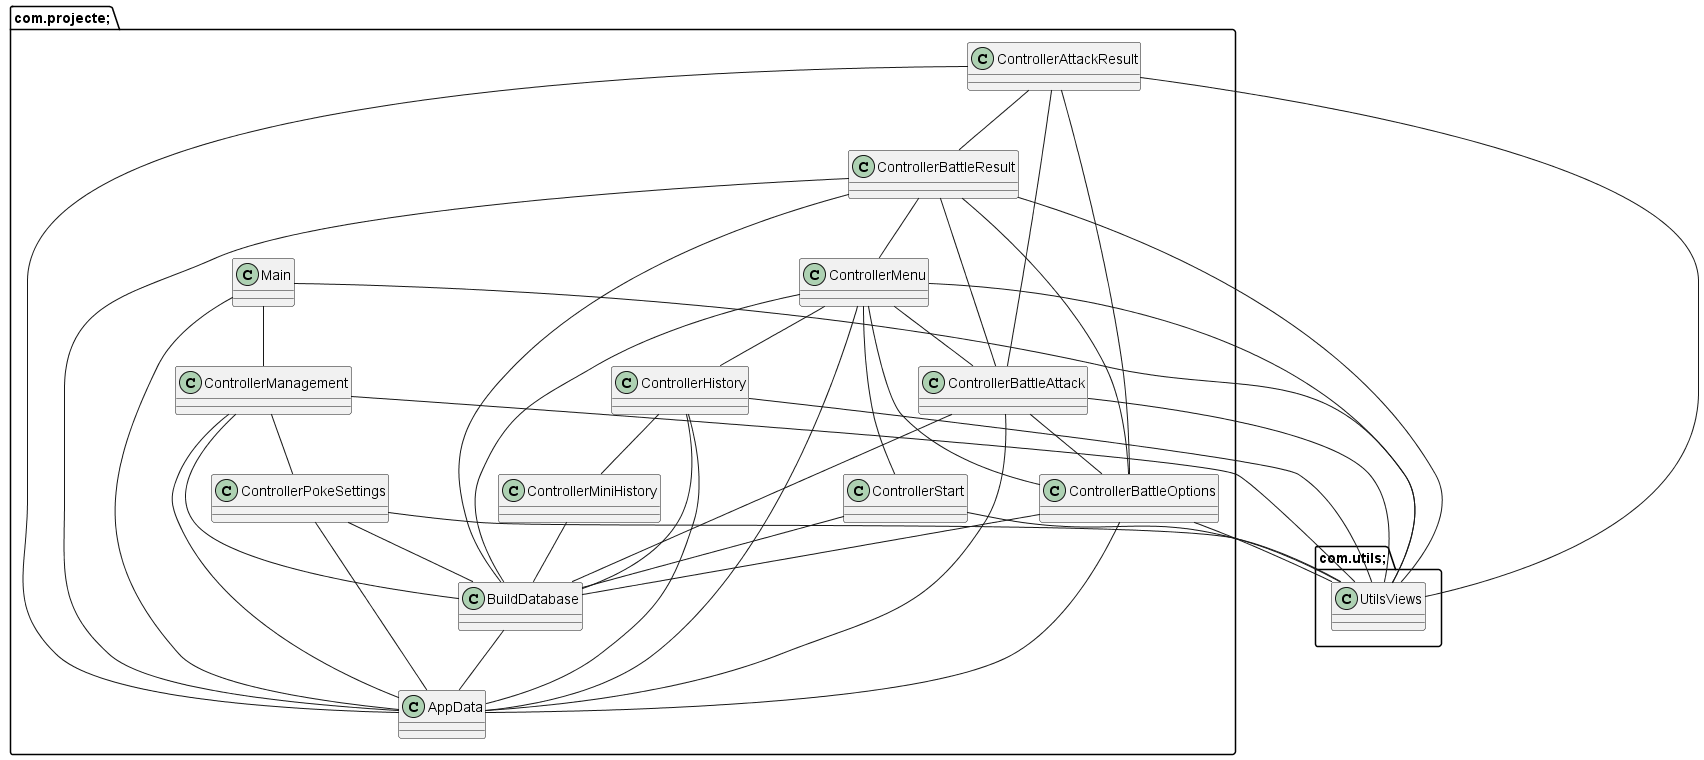

The diagram above was rendered by PlantUML. Its source (embedded in the PNG):
@startuml
package com.projecte; {
class AppData {
}

class BuildDatabase {
}

class ControllerAttackResult {
}

class ControllerBattleAttack {
}

class ControllerBattleOptions {
}

class ControllerBattleResult {
}

class ControllerHistory {
}

class ControllerManagement {
}

class ControllerMenu {
}

class ControllerMiniHistory {
}

class ControllerPokeSettings {
}

class ControllerStart {
}

class Main {
}

}

package com.utils; {
class UtilsViews {
}

}

BuildDatabase -- AppData
ControllerAttackResult -- AppData
ControllerAttackResult -- ControllerBattleAttack
ControllerAttackResult -- ControllerBattleOptions
ControllerAttackResult -- ControllerBattleResult
ControllerAttackResult -- UtilsViews
ControllerBattleAttack -- AppData
ControllerBattleAttack -- BuildDatabase
ControllerBattleAttack -- ControllerBattleOptions
ControllerBattleAttack -- UtilsViews
ControllerBattleOptions -- AppData
ControllerBattleOptions -- BuildDatabase
ControllerBattleOptions -- UtilsViews
ControllerBattleResult -- AppData
ControllerBattleResult -- BuildDatabase
ControllerBattleResult -- ControllerBattleAttack
ControllerBattleResult -- ControllerBattleOptions
ControllerBattleResult -- ControllerMenu
ControllerBattleResult -- UtilsViews
ControllerHistory -- AppData
ControllerHistory -- BuildDatabase
ControllerHistory -- ControllerMiniHistory
ControllerHistory -- UtilsViews
ControllerManagement -- AppData
ControllerManagement -- BuildDatabase
ControllerManagement -- ControllerPokeSettings
ControllerManagement -- UtilsViews
ControllerMenu -- AppData
ControllerMenu -- BuildDatabase
ControllerMenu -- ControllerBattleAttack
ControllerMenu -- ControllerBattleOptions
ControllerMenu -- ControllerHistory
ControllerMenu -- ControllerStart
ControllerMenu -- UtilsViews
ControllerMiniHistory -- BuildDatabase
ControllerPokeSettings -- AppData
ControllerPokeSettings -- BuildDatabase
ControllerPokeSettings -- UtilsViews
ControllerStart -- BuildDatabase
ControllerStart -- UtilsViews
Main -- AppData
Main -- ControllerManagement
Main -- UtilsViews
@enduml